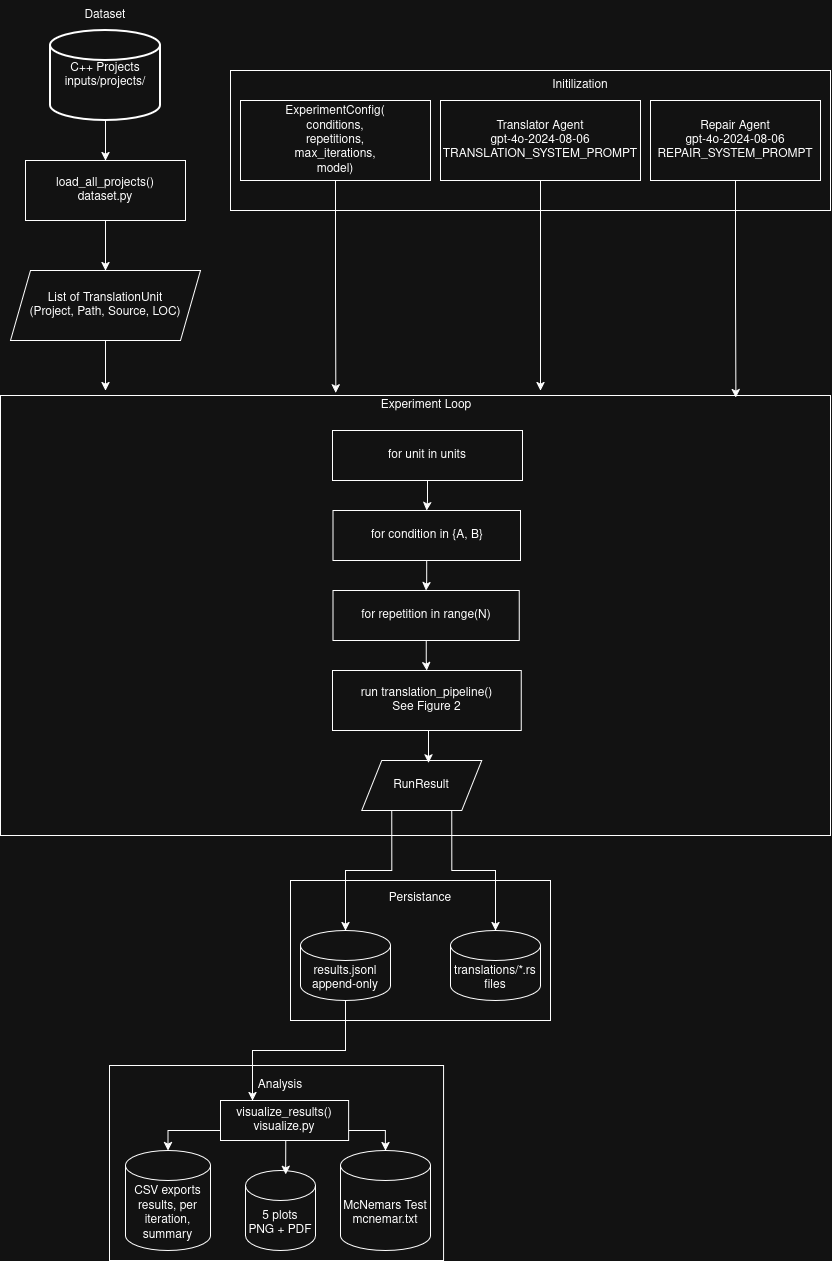

The diagram above was exported from draw.io. Its source (the exported page's mxGraphModel, read from the mxfile embedded in the PNG):
<mxGraphModel dx="1614" dy="1286" grid="1" gridSize="10" guides="1" tooltips="1" connect="1" arrows="1" fold="1" page="1" pageScale="1" pageWidth="850" pageHeight="1100" math="0" shadow="0">
  <root>
    <mxCell id="0" />
    <mxCell id="1" parent="0" />
    <mxCell id="SbTvERqne38wt7XibRDN-11" edge="1" parent="1" source="SbTvERqne38wt7XibRDN-2" style="edgeStyle=orthogonalEdgeStyle;rounded=0;orthogonalLoop=1;jettySize=auto;html=1;" target="SbTvERqne38wt7XibRDN-5" value="">
      <mxGeometry relative="1" as="geometry" />
    </mxCell>
    <mxCell id="SbTvERqne38wt7XibRDN-2" parent="1" style="strokeWidth=2;html=1;shape=mxgraph.flowchart.database;whiteSpace=wrap;" value="C++ Projects&lt;div&gt;inputs/projects/&lt;/div&gt;" vertex="1">
      <mxGeometry height="90" width="110" x="60" y="100" as="geometry" />
    </mxCell>
    <mxCell id="SbTvERqne38wt7XibRDN-3" parent="1" style="text;html=1;whiteSpace=wrap;strokeColor=none;fillColor=none;align=center;verticalAlign=middle;rounded=0;" value="Dataset" vertex="1">
      <mxGeometry height="30" width="60" x="85" y="70" as="geometry" />
    </mxCell>
    <mxCell id="SbTvERqne38wt7XibRDN-12" edge="1" parent="1" source="SbTvERqne38wt7XibRDN-5" style="edgeStyle=orthogonalEdgeStyle;rounded=0;orthogonalLoop=1;jettySize=auto;html=1;entryX=0.5;entryY=0;entryDx=0;entryDy=0;" target="SbTvERqne38wt7XibRDN-6">
      <mxGeometry relative="1" as="geometry" />
    </mxCell>
    <mxCell id="SbTvERqne38wt7XibRDN-5" parent="1" style="rounded=0;whiteSpace=wrap;html=1;" value="load_all_projects()&lt;div&gt;dataset.py&lt;/div&gt;" vertex="1">
      <mxGeometry height="60" width="160" x="35" y="230" as="geometry" />
    </mxCell>
    <mxCell id="SbTvERqne38wt7XibRDN-6" parent="1" style="shape=parallelogram;perimeter=parallelogramPerimeter;whiteSpace=wrap;html=1;fixedSize=1;" value="List of TranslationUnit&lt;div&gt;(Project, Path, Source, LOC)&lt;/div&gt;" vertex="1">
      <mxGeometry height="70" width="190" x="20" y="340" as="geometry" />
    </mxCell>
    <mxCell id="SbTvERqne38wt7XibRDN-9" parent="1" style="rounded=0;whiteSpace=wrap;html=1;" value="" vertex="1">
      <mxGeometry height="140" width="600" x="240" y="140" as="geometry" />
    </mxCell>
    <mxCell id="SbTvERqne38wt7XibRDN-10" parent="1" style="text;html=1;whiteSpace=wrap;strokeColor=none;fillColor=none;align=center;verticalAlign=middle;rounded=0;" value="Initilization" vertex="1">
      <mxGeometry height="30" width="60" x="560" y="140" as="geometry" />
    </mxCell>
    <mxCell id="SbTvERqne38wt7XibRDN-13" parent="1" style="rounded=0;whiteSpace=wrap;html=1;" value="ExperimentConfig(&lt;div&gt;conditions,&lt;/div&gt;&lt;div&gt;repetitions,&lt;/div&gt;&lt;div&gt;max_iterations,&lt;/div&gt;&lt;div&gt;model)&lt;/div&gt;" vertex="1">
      <mxGeometry height="80" width="190" x="250" y="170" as="geometry" />
    </mxCell>
    <mxCell id="SbTvERqne38wt7XibRDN-14" parent="1" style="rounded=0;whiteSpace=wrap;html=1;" value="Translator Agent&lt;div&gt;gpt-4o-2024-08-06&lt;/div&gt;&lt;div&gt;TRANSLATION_SYSTEM_PROMPT&lt;/div&gt;" vertex="1">
      <mxGeometry height="80" width="200" x="450" y="170" as="geometry" />
    </mxCell>
    <mxCell id="SbTvERqne38wt7XibRDN-15" parent="1" style="rounded=0;whiteSpace=wrap;html=1;" value="Repair Agent&lt;div&gt;gpt-4o-2024-08-06&lt;/div&gt;&lt;div&gt;REPAIR_SYSTEM_PROMPT&lt;/div&gt;" vertex="1">
      <mxGeometry height="80" width="170" x="660" y="170" as="geometry" />
    </mxCell>
    <mxCell id="SbTvERqne38wt7XibRDN-16" parent="1" style="rounded=0;whiteSpace=wrap;html=1;" value="" vertex="1">
      <mxGeometry height="440" width="830" x="10" y="465" as="geometry" />
    </mxCell>
    <mxCell id="SbTvERqne38wt7XibRDN-17" edge="1" parent="1" source="SbTvERqne38wt7XibRDN-6" style="edgeStyle=orthogonalEdgeStyle;rounded=0;orthogonalLoop=1;jettySize=auto;html=1;exitX=0.5;exitY=1;exitDx=0;exitDy=0;">
      <mxGeometry relative="1" as="geometry">
        <Array as="points">
          <mxPoint x="115" y="457" />
        </Array>
        <mxPoint x="115" y="460" as="targetPoint" />
      </mxGeometry>
    </mxCell>
    <mxCell id="SbTvERqne38wt7XibRDN-19" edge="1" parent="1" source="SbTvERqne38wt7XibRDN-13" style="edgeStyle=orthogonalEdgeStyle;rounded=0;orthogonalLoop=1;jettySize=auto;html=1;exitX=0.5;exitY=1;exitDx=0;exitDy=0;entryX=0.404;entryY=-0.006;entryDx=0;entryDy=0;entryPerimeter=0;" target="SbTvERqne38wt7XibRDN-16">
      <mxGeometry relative="1" as="geometry" />
    </mxCell>
    <mxCell id="SbTvERqne38wt7XibRDN-20" edge="1" parent="1" source="SbTvERqne38wt7XibRDN-14" style="edgeStyle=orthogonalEdgeStyle;rounded=0;orthogonalLoop=1;jettySize=auto;html=1;exitX=0.5;exitY=1;exitDx=0;exitDy=0;">
      <mxGeometry relative="1" as="geometry">
        <Array as="points">
          <mxPoint x="550" y="460" />
        </Array>
        <mxPoint x="550" y="460" as="targetPoint" />
      </mxGeometry>
    </mxCell>
    <mxCell id="SbTvERqne38wt7XibRDN-22" parent="1" style="text;html=1;whiteSpace=wrap;strokeColor=none;fillColor=none;align=center;verticalAlign=middle;rounded=0;" value="Experiment Loop" vertex="1">
      <mxGeometry height="30" width="110" x="381.25" y="460" as="geometry" />
    </mxCell>
    <mxCell id="SbTvERqne38wt7XibRDN-24" edge="1" parent="1" source="SbTvERqne38wt7XibRDN-15" style="edgeStyle=orthogonalEdgeStyle;rounded=0;orthogonalLoop=1;jettySize=auto;html=1;entryX=0.886;entryY=0.005;entryDx=0;entryDy=0;entryPerimeter=0;" target="SbTvERqne38wt7XibRDN-16">
      <mxGeometry relative="1" as="geometry" />
    </mxCell>
    <mxCell id="SbTvERqne38wt7XibRDN-33" edge="1" parent="1" source="SbTvERqne38wt7XibRDN-25" style="edgeStyle=orthogonalEdgeStyle;rounded=0;orthogonalLoop=1;jettySize=auto;html=1;exitX=0.5;exitY=1;exitDx=0;exitDy=0;" target="SbTvERqne38wt7XibRDN-26">
      <mxGeometry relative="1" as="geometry" />
    </mxCell>
    <mxCell id="SbTvERqne38wt7XibRDN-25" parent="1" style="rounded=0;whiteSpace=wrap;html=1;" value="for unit in units" vertex="1">
      <mxGeometry height="50" width="190" x="341.88" y="500" as="geometry" />
    </mxCell>
    <mxCell id="SbTvERqne38wt7XibRDN-31" edge="1" parent="1" source="SbTvERqne38wt7XibRDN-26" style="edgeStyle=orthogonalEdgeStyle;rounded=0;orthogonalLoop=1;jettySize=auto;html=1;entryX=0.5;entryY=0;entryDx=0;entryDy=0;" target="SbTvERqne38wt7XibRDN-27">
      <mxGeometry relative="1" as="geometry" />
    </mxCell>
    <mxCell id="SbTvERqne38wt7XibRDN-26" parent="1" style="rounded=0;whiteSpace=wrap;html=1;" value="for condition in {A, B}" vertex="1">
      <mxGeometry height="50" width="187.5" x="342.51" y="580" as="geometry" />
    </mxCell>
    <mxCell id="SbTvERqne38wt7XibRDN-32" edge="1" parent="1" source="SbTvERqne38wt7XibRDN-27" style="edgeStyle=orthogonalEdgeStyle;rounded=0;orthogonalLoop=1;jettySize=auto;html=1;" target="SbTvERqne38wt7XibRDN-28">
      <mxGeometry relative="1" as="geometry" />
    </mxCell>
    <mxCell id="SbTvERqne38wt7XibRDN-27" parent="1" style="rounded=0;whiteSpace=wrap;html=1;" value="for repetition in range(N)" vertex="1">
      <mxGeometry height="50" width="186.25" x="342.51" y="660" as="geometry" />
    </mxCell>
    <mxCell id="SbTvERqne38wt7XibRDN-28" parent="1" style="rounded=0;whiteSpace=wrap;html=1;" value="run translation_pipeline()&lt;div&gt;See Figure 2&lt;/div&gt;" vertex="1">
      <mxGeometry height="60" width="188.75" x="341.88" y="740" as="geometry" />
    </mxCell>
    <mxCell id="SbTvERqne38wt7XibRDN-29" parent="1" style="shape=parallelogram;perimeter=parallelogramPerimeter;whiteSpace=wrap;html=1;fixedSize=1;" value="RunResult" vertex="1">
      <mxGeometry height="50" width="120" x="371.25" y="830" as="geometry" />
    </mxCell>
    <mxCell id="SbTvERqne38wt7XibRDN-34" edge="1" parent="1" source="SbTvERqne38wt7XibRDN-28" style="edgeStyle=orthogonalEdgeStyle;rounded=0;orthogonalLoop=1;jettySize=auto;html=1;exitX=0.5;exitY=1;exitDx=0;exitDy=0;entryX=0.556;entryY=0.049;entryDx=0;entryDy=0;entryPerimeter=0;" target="SbTvERqne38wt7XibRDN-29">
      <mxGeometry relative="1" as="geometry" />
    </mxCell>
    <mxCell id="SbTvERqne38wt7XibRDN-35" parent="1" style="rounded=0;whiteSpace=wrap;html=1;" value="" vertex="1">
      <mxGeometry height="140" width="260" x="300" y="950" as="geometry" />
    </mxCell>
    <mxCell id="SbTvERqne38wt7XibRDN-36" parent="1" style="text;html=1;whiteSpace=wrap;strokeColor=none;fillColor=none;align=center;verticalAlign=middle;rounded=0;" value="Persistance&lt;div&gt;&lt;br&gt;&lt;/div&gt;" vertex="1">
      <mxGeometry height="30" width="60" x="400" y="960" as="geometry" />
    </mxCell>
    <mxCell id="SbTvERqne38wt7XibRDN-37" parent="1" style="shape=cylinder3;whiteSpace=wrap;html=1;boundedLbl=1;backgroundOutline=1;size=15;" value="results.jsonl&lt;div&gt;append-only&lt;/div&gt;" vertex="1">
      <mxGeometry height="70" width="90" x="310" y="1000" as="geometry" />
    </mxCell>
    <mxCell id="SbTvERqne38wt7XibRDN-38" parent="1" style="shape=cylinder3;whiteSpace=wrap;html=1;boundedLbl=1;backgroundOutline=1;size=15;" value="translations/*.rs files" vertex="1">
      <mxGeometry height="70" width="90" x="460" y="1000" as="geometry" />
    </mxCell>
    <mxCell id="SbTvERqne38wt7XibRDN-40" edge="1" parent="1" source="SbTvERqne38wt7XibRDN-29" style="edgeStyle=orthogonalEdgeStyle;rounded=0;orthogonalLoop=1;jettySize=auto;html=1;exitX=0.75;exitY=1;exitDx=0;exitDy=0;entryX=0.5;entryY=0;entryDx=0;entryDy=0;entryPerimeter=0;" target="SbTvERqne38wt7XibRDN-38">
      <mxGeometry relative="1" as="geometry" />
    </mxCell>
    <mxCell id="SbTvERqne38wt7XibRDN-39" edge="1" parent="1" source="SbTvERqne38wt7XibRDN-29" style="edgeStyle=orthogonalEdgeStyle;rounded=0;orthogonalLoop=1;jettySize=auto;html=1;exitX=0.25;exitY=1;exitDx=0;exitDy=0;" target="SbTvERqne38wt7XibRDN-37">
      <mxGeometry relative="1" as="geometry" />
    </mxCell>
    <mxCell id="SbTvERqne38wt7XibRDN-41" parent="1" style="rounded=0;whiteSpace=wrap;html=1;" value="" vertex="1">
      <mxGeometry height="195" width="334.06" x="118.91" y="1135" as="geometry" />
    </mxCell>
    <mxCell id="SbTvERqne38wt7XibRDN-42" parent="1" style="text;html=1;whiteSpace=wrap;strokeColor=none;fillColor=none;align=center;verticalAlign=middle;rounded=0;" value="Analysis" vertex="1">
      <mxGeometry height="30" width="60" x="260" y="1140" as="geometry" />
    </mxCell>
    <mxCell id="SbTvERqne38wt7XibRDN-46" edge="1" parent="1" source="SbTvERqne38wt7XibRDN-43" style="edgeStyle=orthogonalEdgeStyle;rounded=0;orthogonalLoop=1;jettySize=auto;html=1;exitX=0;exitY=0.75;exitDx=0;exitDy=0;" target="SbTvERqne38wt7XibRDN-45">
      <mxGeometry relative="1" as="geometry" />
    </mxCell>
    <mxCell id="SbTvERqne38wt7XibRDN-49" edge="1" parent="1" source="SbTvERqne38wt7XibRDN-43" style="edgeStyle=orthogonalEdgeStyle;rounded=0;orthogonalLoop=1;jettySize=auto;html=1;exitX=1;exitY=0.75;exitDx=0;exitDy=0;" target="SbTvERqne38wt7XibRDN-48">
      <mxGeometry relative="1" as="geometry" />
    </mxCell>
    <mxCell id="SbTvERqne38wt7XibRDN-43" parent="1" style="rounded=0;whiteSpace=wrap;html=1;" value="visualize_results()&lt;div&gt;visualize.py&lt;/div&gt;" vertex="1">
      <mxGeometry height="40" width="128.12" x="230" y="1170" as="geometry" />
    </mxCell>
    <mxCell id="SbTvERqne38wt7XibRDN-44" edge="1" parent="1" source="SbTvERqne38wt7XibRDN-37" style="edgeStyle=orthogonalEdgeStyle;rounded=0;orthogonalLoop=1;jettySize=auto;html=1;exitX=0.5;exitY=1;exitDx=0;exitDy=0;exitPerimeter=0;entryX=0.25;entryY=0;entryDx=0;entryDy=0;" target="SbTvERqne38wt7XibRDN-43">
      <mxGeometry relative="1" as="geometry" />
    </mxCell>
    <mxCell id="SbTvERqne38wt7XibRDN-45" parent="1" style="shape=cylinder3;whiteSpace=wrap;html=1;boundedLbl=1;backgroundOutline=1;size=15;" value="CSV exports&lt;div&gt;results, per iteration, summary&lt;/div&gt;" vertex="1">
      <mxGeometry height="100" width="85" x="135" y="1220" as="geometry" />
    </mxCell>
    <mxCell id="SbTvERqne38wt7XibRDN-47" parent="1" style="shape=cylinder3;whiteSpace=wrap;html=1;boundedLbl=1;backgroundOutline=1;size=15;" value="5 plots&lt;div&gt;PNG + PDF&lt;/div&gt;" vertex="1">
      <mxGeometry height="80" width="70" x="255" y="1240" as="geometry" />
    </mxCell>
    <mxCell id="SbTvERqne38wt7XibRDN-48" parent="1" style="shape=cylinder3;whiteSpace=wrap;html=1;boundedLbl=1;backgroundOutline=1;size=15;" value="McNemars Test&lt;div&gt;mcnemar.txt&lt;/div&gt;" vertex="1">
      <mxGeometry height="100" width="90" x="350" y="1220" as="geometry" />
    </mxCell>
    <mxCell id="SbTvERqne38wt7XibRDN-51" edge="1" parent="1" source="SbTvERqne38wt7XibRDN-43" style="edgeStyle=orthogonalEdgeStyle;rounded=0;orthogonalLoop=1;jettySize=auto;html=1;exitX=0.5;exitY=1;exitDx=0;exitDy=0;entryX=0.575;entryY=0.049;entryDx=0;entryDy=0;entryPerimeter=0;" target="SbTvERqne38wt7XibRDN-47">
      <mxGeometry relative="1" as="geometry" />
    </mxCell>
  </root>
</mxGraphModel>